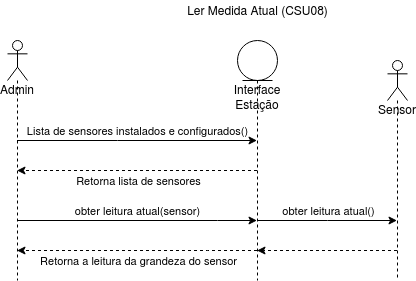

The diagram above was exported from draw.io. Its source (the exported page's mxGraphModel, read from the mxfile embedded in the PNG):
<mxGraphModel dx="821" dy="495" grid="1" gridSize="10" guides="1" tooltips="1" connect="1" arrows="1" fold="1" page="1" pageScale="1" pageWidth="827" pageHeight="1169" math="0" shadow="0">
  <root>
    <mxCell id="sbKWmdDbhnyufrU47Ydb-0" />
    <mxCell id="sbKWmdDbhnyufrU47Ydb-1" parent="sbKWmdDbhnyufrU47Ydb-0" />
    <mxCell id="vxeKCHvxtTfUupw9Bp2B-2" style="edgeStyle=orthogonalEdgeStyle;rounded=0;orthogonalLoop=1;jettySize=auto;html=1;dashed=1;" edge="1" parent="sbKWmdDbhnyufrU47Ydb-1" source="vxeKCHvxtTfUupw9Bp2B-6" target="vxeKCHvxtTfUupw9Bp2B-11">
      <mxGeometry relative="1" as="geometry">
        <Array as="points">
          <mxPoint x="270" y="190" />
          <mxPoint x="270" y="190" />
        </Array>
      </mxGeometry>
    </mxCell>
    <mxCell id="IPImg00y46nurzO2RmgJ-0" value="Retorna lista de sensores" style="edgeLabel;html=1;align=center;verticalAlign=middle;resizable=0;points=[];" vertex="1" connectable="0" parent="vxeKCHvxtTfUupw9Bp2B-2">
      <mxGeometry x="-0.6542" y="-1" relative="1" as="geometry">
        <mxPoint x="-78.5" y="11" as="offset" />
      </mxGeometry>
    </mxCell>
    <mxCell id="vxeKCHvxtTfUupw9Bp2B-3" style="edgeStyle=orthogonalEdgeStyle;rounded=0;orthogonalLoop=1;jettySize=auto;html=1;" edge="1" parent="sbKWmdDbhnyufrU47Ydb-1" source="vxeKCHvxtTfUupw9Bp2B-6" target="vxeKCHvxtTfUupw9Bp2B-18">
      <mxGeometry relative="1" as="geometry">
        <Array as="points">
          <mxPoint x="440" y="240" />
          <mxPoint x="440" y="240" />
        </Array>
      </mxGeometry>
    </mxCell>
    <mxCell id="IPImg00y46nurzO2RmgJ-1" value="obter leitura atual()" style="edgeLabel;html=1;align=center;verticalAlign=middle;resizable=0;points=[];" vertex="1" connectable="0" parent="vxeKCHvxtTfUupw9Bp2B-3">
      <mxGeometry x="-0.4208" relative="1" as="geometry">
        <mxPoint x="29.5" y="-10" as="offset" />
      </mxGeometry>
    </mxCell>
    <mxCell id="vxeKCHvxtTfUupw9Bp2B-5" style="edgeStyle=orthogonalEdgeStyle;rounded=0;orthogonalLoop=1;jettySize=auto;html=1;dashed=1;" edge="1" parent="sbKWmdDbhnyufrU47Ydb-1" source="vxeKCHvxtTfUupw9Bp2B-6" target="vxeKCHvxtTfUupw9Bp2B-11">
      <mxGeometry relative="1" as="geometry">
        <Array as="points">
          <mxPoint x="320" y="270" />
          <mxPoint x="320" y="270" />
        </Array>
      </mxGeometry>
    </mxCell>
    <mxCell id="IPImg00y46nurzO2RmgJ-2" value="Retorna a leitura da grandeza do sensor" style="edgeLabel;html=1;align=center;verticalAlign=middle;resizable=0;points=[];" vertex="1" connectable="0" parent="vxeKCHvxtTfUupw9Bp2B-5">
      <mxGeometry x="-0.6875" y="1" relative="1" as="geometry">
        <mxPoint x="-81.5" y="9" as="offset" />
      </mxGeometry>
    </mxCell>
    <mxCell id="vxeKCHvxtTfUupw9Bp2B-6" value="&lt;div&gt;Interface&lt;/div&gt;&lt;div&gt;Estação&lt;/div&gt;" style="shape=umlLifeline;participant=umlEntity;perimeter=lifelinePerimeter;whiteSpace=wrap;html=1;container=1;collapsible=0;recursiveResize=0;verticalAlign=top;spacingTop=36;outlineConnect=0;" vertex="1" parent="sbKWmdDbhnyufrU47Ydb-1">
      <mxGeometry x="350" y="60" width="40" height="240" as="geometry" />
    </mxCell>
    <mxCell id="vxeKCHvxtTfUupw9Bp2B-7" style="edgeStyle=orthogonalEdgeStyle;rounded=0;orthogonalLoop=1;jettySize=auto;html=1;" edge="1" parent="sbKWmdDbhnyufrU47Ydb-1" source="vxeKCHvxtTfUupw9Bp2B-11" target="vxeKCHvxtTfUupw9Bp2B-6">
      <mxGeometry relative="1" as="geometry">
        <Array as="points">
          <mxPoint x="230" y="160" />
          <mxPoint x="230" y="160" />
        </Array>
      </mxGeometry>
    </mxCell>
    <mxCell id="vxeKCHvxtTfUupw9Bp2B-8" value="Lista de sensores instalados e configurados()" style="edgeLabel;html=1;align=center;verticalAlign=middle;resizable=0;points=[];" vertex="1" connectable="0" parent="vxeKCHvxtTfUupw9Bp2B-7">
      <mxGeometry x="-0.3391" y="2" relative="1" as="geometry">
        <mxPoint x="41.17" y="-8" as="offset" />
      </mxGeometry>
    </mxCell>
    <mxCell id="vxeKCHvxtTfUupw9Bp2B-9" style="edgeStyle=orthogonalEdgeStyle;rounded=0;orthogonalLoop=1;jettySize=auto;html=1;" edge="1" parent="sbKWmdDbhnyufrU47Ydb-1">
      <mxGeometry relative="1" as="geometry">
        <mxPoint x="129.66666666666663" y="240" as="sourcePoint" />
        <mxPoint x="369.5" y="240" as="targetPoint" />
        <Array as="points">
          <mxPoint x="330" y="240" />
          <mxPoint x="330" y="240" />
        </Array>
      </mxGeometry>
    </mxCell>
    <mxCell id="vxeKCHvxtTfUupw9Bp2B-10" value="&lt;div&gt;obter leitura atual(sensor)&lt;/div&gt;" style="edgeLabel;html=1;align=center;verticalAlign=middle;resizable=0;points=[];" vertex="1" connectable="0" parent="vxeKCHvxtTfUupw9Bp2B-9">
      <mxGeometry x="-0.3079" y="1" relative="1" as="geometry">
        <mxPoint x="37" y="-9" as="offset" />
      </mxGeometry>
    </mxCell>
    <mxCell id="vxeKCHvxtTfUupw9Bp2B-11" value="Admin" style="shape=umlLifeline;participant=umlActor;perimeter=lifelinePerimeter;whiteSpace=wrap;html=1;container=1;collapsible=0;recursiveResize=0;verticalAlign=top;spacingTop=36;outlineConnect=0;" vertex="1" parent="sbKWmdDbhnyufrU47Ydb-1">
      <mxGeometry x="120" y="60" width="20" height="240" as="geometry" />
    </mxCell>
    <mxCell id="vxeKCHvxtTfUupw9Bp2B-14" style="edgeStyle=orthogonalEdgeStyle;rounded=0;orthogonalLoop=1;jettySize=auto;html=1;dashed=1;" edge="1" parent="sbKWmdDbhnyufrU47Ydb-1" source="vxeKCHvxtTfUupw9Bp2B-18" target="vxeKCHvxtTfUupw9Bp2B-6">
      <mxGeometry relative="1" as="geometry">
        <Array as="points">
          <mxPoint x="470" y="270" />
          <mxPoint x="470" y="270" />
        </Array>
      </mxGeometry>
    </mxCell>
    <mxCell id="vxeKCHvxtTfUupw9Bp2B-18" value="Sensor" style="shape=umlLifeline;participant=umlActor;perimeter=lifelinePerimeter;whiteSpace=wrap;html=1;container=1;collapsible=0;recursiveResize=0;verticalAlign=top;spacingTop=36;outlineConnect=0;" vertex="1" parent="sbKWmdDbhnyufrU47Ydb-1">
      <mxGeometry x="500" y="80" width="20" height="220" as="geometry" />
    </mxCell>
    <mxCell id="vxeKCHvxtTfUupw9Bp2B-19" value="&lt;a href=&quot;https://github.com/PJI29006-classroom/2020-01-estacao-metereologica-estacao-alexandre-andre-e-luiza/blob/master/doc/markdown/descricao-casos-de-uso/sistema-servidor/ler-medida-atual.md&quot;&gt;&lt;font color=&quot;#000000&quot;&gt;Ler Medida Atual (CSU08)&lt;/font&gt;&lt;/a&gt;" style="text;html=1;align=center;verticalAlign=middle;resizable=0;points=[];autosize=1;" vertex="1" parent="sbKWmdDbhnyufrU47Ydb-1">
      <mxGeometry x="290" y="20" width="160" height="20" as="geometry" />
    </mxCell>
  </root>
</mxGraphModel>